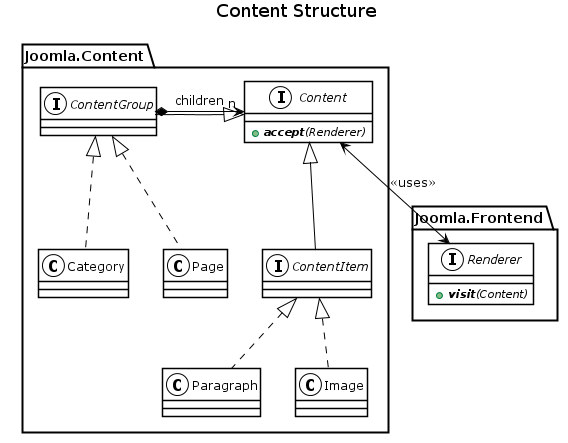

The diagram above was rendered by PlantUML. Its source (embedded in the PNG):
@startuml
skinparam shadowing false

skinparam class {
	BorderColor Black
	BackgroundColor White
	FontName Verdana
	FontSize 12
    FontColor Black

    ArrowColor Black
    ArrowFontName Verdana
	ArrowFontSize 12
    ArrowFontColor Black
}

skinparam stereotype {
	ABorderColor Black
    ABackgroundColor White

	CBorderColor Black
    CBackgroundColor White

	IBorderColor Black
    IBackgroundColor White
}

skinparam sequence {
	BorderColor Black
	BackgroundColor White
	FontName Verdana
	FontSize 12
    FontColor Black

    ArrowColor Black
    ArrowFontName Verdana
	ArrowFontSize 12
    ArrowFontColor Black

	LifeLineBorderColor Black
	LifeLineBackgroundColor White

	ParticipantBorderColor Black
	ParticipantBackgroundColor White
	ParticipantFontName Verdana
	ParticipantFontSize 12
	ParticipantFontColor Black

	ActorBorderColor Black
	ActorBackgroundColor White
	ActorFontColor Black
	ActorFontName Verdana
	ActorFontSize 12
}

skinparam usecase {
	BorderColor Black
	BackgroundColor White
	FontName Verdana
	FontSize 12
    FontColor Black

    ArrowColor Black
    ArrowFontName Verdana
	ArrowFontSize 12
    ArrowFontColor Black

	ActorBorderColor Black
	ActorBackgroundColor White
	ActorFontColor Black
	ActorFontName Verdana
	ActorFontSize 12
}

skinparam activity {
	BorderColor Black
	BackgroundColor White
	FontName Verdana
	FontSize 12
    FontColor Black

    ArrowColor Black
    ArrowFontName Verdana
	ArrowFontSize 12
    ArrowFontColor Black

    StartColor Black
    BarColor Black
    EndColor Black
}

skinparam state {
	BorderColor Black
	BackgroundColor White
	FontName Verdana
	FontSize 12
    FontColor Black

    StartColor Black
    BarColor Black
    EndColor Black
}

skinparam component {
    Style uml2
	BorderColor Black
	BackgroundColor White
	FontName Verdana
	FontSize 12
    FontColor Black

    ArrowColor Black
    ArrowFontName Verdana
	ArrowFontSize 12
    ArrowFontColor Black

	InterfaceBorderColor Black
	InterfaceBackgroundColor White
}

skinparam node {
    Style uml2
    BorderColor Black
    BackgroundColor White
    FontName Verdana
    FontSize 12
    FontColor Black
}

skinparam database {
    Style uml2
    BorderColor Black
    BackgroundColor White
    FontName Verdana
    FontSize 12
    FontColor Black
}

skinparam note {
	BorderColor Black
	BackgroundColor #lightyellow
	FontName Verdana
	FontSize 12
    FontColor Black
}

title Content Structure

namespace Joomla.Content {
    interface Content {
        +{abstract} <b>accept</b>(Renderer)
    }
    interface ContentItem extends Content
    interface ContentGroup extends Content
    ContentGroup *-> "n" Content: children

    class Category implements ContentGroup
    class Page implements ContentGroup

    class Paragraph implements ContentItem
    class Image implements ContentItem
}

namespace Joomla.Frontend {
    interface Renderer {
        +{abstract} <b>visit</b>(Content)
    }
}

Joomla.Content.Content <-> Joomla.Frontend.Renderer: "«uses»"
@enduml